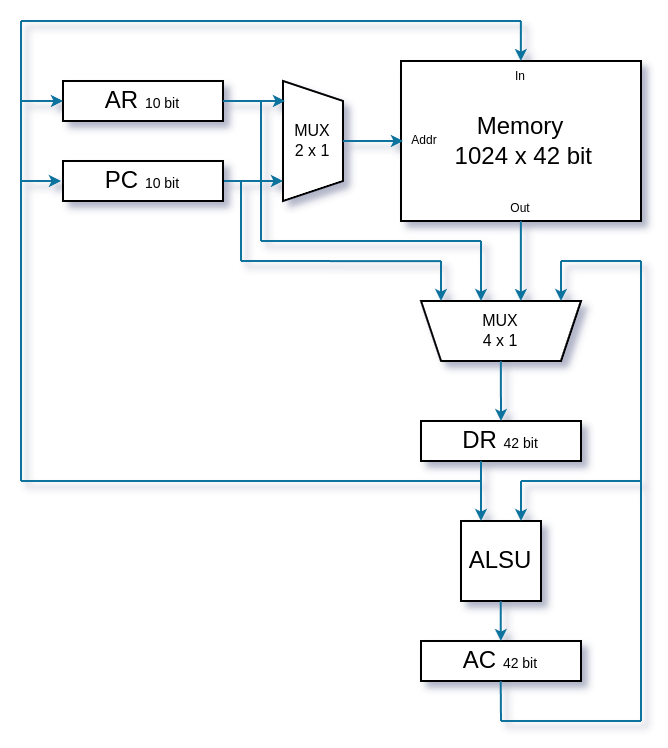

The diagram above was exported from draw.io. Its source (the exported page's mxGraphModel, read from the mxfile embedded in the PNG):
<mxGraphModel dx="789" dy="529" grid="1" gridSize="10" guides="1" tooltips="1" connect="1" arrows="1" fold="1" page="1" pageScale="1" pageWidth="850" pageHeight="1100" math="0" shadow="0">
  <root>
    <mxCell id="0" />
    <mxCell id="1" parent="0" />
    <mxCell id="Wbtbn_dKOY_vqfq40iDo-1" value="&lt;div&gt;&lt;br&gt;&lt;/div&gt;Memory&lt;div&gt;&amp;nbsp; &amp;nbsp; &amp;nbsp; 1024 x 42 bit&amp;nbsp; &amp;nbsp; &amp;nbsp;&lt;/div&gt;&lt;div&gt;&lt;br&gt;&lt;/div&gt;" style="rounded=0;whiteSpace=wrap;html=1;" parent="1" vertex="1">
      <mxGeometry x="380" y="180" width="120" height="80" as="geometry" />
    </mxCell>
    <mxCell id="Wbtbn_dKOY_vqfq40iDo-3" value="AR&amp;nbsp;&lt;font style=&quot;font-size: 7px;&quot;&gt;10 bit&lt;/font&gt;" style="rounded=0;whiteSpace=wrap;html=1;" parent="1" vertex="1">
      <mxGeometry x="211" y="190" width="80" height="20" as="geometry" />
    </mxCell>
    <mxCell id="Wbtbn_dKOY_vqfq40iDo-5" value="DR &lt;font style=&quot;font-size: 7px;&quot;&gt;42 bit&lt;/font&gt;" style="rounded=0;whiteSpace=wrap;html=1;" parent="1" vertex="1">
      <mxGeometry x="390" y="360" width="80" height="20" as="geometry" />
    </mxCell>
    <mxCell id="Wbtbn_dKOY_vqfq40iDo-6" value="AC&amp;nbsp;&lt;font style=&quot;font-size: 7px;&quot;&gt;42 bit&lt;/font&gt;" style="rounded=0;whiteSpace=wrap;html=1;" parent="1" vertex="1">
      <mxGeometry x="390" y="470" width="80" height="20" as="geometry" />
    </mxCell>
    <mxCell id="Wbtbn_dKOY_vqfq40iDo-7" value="ALSU" style="rounded=0;whiteSpace=wrap;html=1;" parent="1" vertex="1">
      <mxGeometry x="410" y="410" width="40" height="40" as="geometry" />
    </mxCell>
    <mxCell id="Wbtbn_dKOY_vqfq40iDo-69" value="" style="shape=trapezoid;perimeter=trapezoidPerimeter;whiteSpace=wrap;html=1;fixedSize=1;rotation=-180;size=10;" parent="1" vertex="1">
      <mxGeometry x="390" y="300" width="80" height="30" as="geometry" />
    </mxCell>
    <mxCell id="Wbtbn_dKOY_vqfq40iDo-70" style="edgeStyle=orthogonalEdgeStyle;rounded=0;orthogonalLoop=1;jettySize=auto;html=1;fillColor=#b1ddf0;strokeColor=#10739e;startSize=6;endSize=3;" parent="1" edge="1">
      <mxGeometry relative="1" as="geometry">
        <mxPoint x="420" y="300" as="targetPoint" />
        <mxPoint x="420" y="270" as="sourcePoint" />
      </mxGeometry>
    </mxCell>
    <mxCell id="Wbtbn_dKOY_vqfq40iDo-71" style="edgeStyle=orthogonalEdgeStyle;rounded=0;orthogonalLoop=1;jettySize=auto;html=1;fillColor=#b1ddf0;strokeColor=#10739e;startSize=6;endSize=3;" parent="1" edge="1">
      <mxGeometry relative="1" as="geometry">
        <mxPoint x="439.92" y="300" as="targetPoint" />
        <mxPoint x="439.92" y="260" as="sourcePoint" />
        <Array as="points">
          <mxPoint x="439.92" y="290" />
          <mxPoint x="439.92" y="290" />
        </Array>
      </mxGeometry>
    </mxCell>
    <mxCell id="Wbtbn_dKOY_vqfq40iDo-72" style="edgeStyle=orthogonalEdgeStyle;rounded=0;orthogonalLoop=1;jettySize=auto;html=1;fillColor=#b1ddf0;strokeColor=#10739e;startSize=6;endSize=3;" parent="1" edge="1">
      <mxGeometry relative="1" as="geometry">
        <mxPoint x="460" y="300" as="targetPoint" />
        <mxPoint x="460" y="280" as="sourcePoint" />
      </mxGeometry>
    </mxCell>
    <mxCell id="Wbtbn_dKOY_vqfq40iDo-74" value="MUX&lt;br&gt;4 x 1" style="text;html=1;align=center;verticalAlign=middle;whiteSpace=wrap;rounded=0;fontSize=8;" parent="1" vertex="1">
      <mxGeometry x="415" y="305" width="30" height="20" as="geometry" />
    </mxCell>
    <mxCell id="Wbtbn_dKOY_vqfq40iDo-75" style="edgeStyle=orthogonalEdgeStyle;rounded=0;orthogonalLoop=1;jettySize=auto;html=1;fillColor=#b1ddf0;strokeColor=#10739e;startSize=6;endSize=3;entryX=0.5;entryY=0;entryDx=0;entryDy=0;" parent="1" target="Wbtbn_dKOY_vqfq40iDo-5" edge="1">
      <mxGeometry relative="1" as="geometry">
        <mxPoint x="429.92" y="350" as="targetPoint" />
        <mxPoint x="429.92" y="330" as="sourcePoint" />
      </mxGeometry>
    </mxCell>
    <mxCell id="Wbtbn_dKOY_vqfq40iDo-76" style="edgeStyle=orthogonalEdgeStyle;rounded=0;orthogonalLoop=1;jettySize=auto;html=1;fillColor=#b1ddf0;strokeColor=#10739e;startSize=6;endSize=3;exitX=0.375;exitY=0.997;exitDx=0;exitDy=0;exitPerimeter=0;" parent="1" source="Wbtbn_dKOY_vqfq40iDo-5" edge="1">
      <mxGeometry relative="1" as="geometry">
        <mxPoint x="420.00000000000006" y="410" as="targetPoint" />
        <mxPoint x="420.00000000000006" y="390" as="sourcePoint" />
      </mxGeometry>
    </mxCell>
    <mxCell id="Wbtbn_dKOY_vqfq40iDo-77" style="edgeStyle=orthogonalEdgeStyle;rounded=0;orthogonalLoop=1;jettySize=auto;html=1;fillColor=#b1ddf0;strokeColor=#10739e;startSize=6;endSize=3;" parent="1" edge="1">
      <mxGeometry relative="1" as="geometry">
        <mxPoint x="429.90000000000003" y="470" as="targetPoint" />
        <mxPoint x="429.90000000000003" y="450" as="sourcePoint" />
      </mxGeometry>
    </mxCell>
    <mxCell id="Wbtbn_dKOY_vqfq40iDo-78" value="" style="endArrow=none;html=1;rounded=0;fillColor=#b1ddf0;strokeColor=#10739e;startSize=6;endSize=3;" parent="1" edge="1">
      <mxGeometry width="50" height="50" relative="1" as="geometry">
        <mxPoint x="429.86" y="490" as="sourcePoint" />
        <mxPoint x="430" y="510" as="targetPoint" />
      </mxGeometry>
    </mxCell>
    <mxCell id="Wbtbn_dKOY_vqfq40iDo-79" value="" style="endArrow=none;html=1;rounded=0;fillColor=#b1ddf0;strokeColor=#10739e;startSize=6;endSize=3;" parent="1" edge="1">
      <mxGeometry width="50" height="50" relative="1" as="geometry">
        <mxPoint x="430" y="510" as="sourcePoint" />
        <mxPoint x="500" y="510" as="targetPoint" />
      </mxGeometry>
    </mxCell>
    <mxCell id="Wbtbn_dKOY_vqfq40iDo-80" value="" style="endArrow=none;html=1;rounded=0;fillColor=#b1ddf0;strokeColor=#10739e;startSize=6;endSize=3;" parent="1" edge="1">
      <mxGeometry width="50" height="50" relative="1" as="geometry">
        <mxPoint x="500" y="280" as="sourcePoint" />
        <mxPoint x="500" y="510" as="targetPoint" />
      </mxGeometry>
    </mxCell>
    <mxCell id="Wbtbn_dKOY_vqfq40iDo-81" value="" style="endArrow=none;html=1;rounded=0;fillColor=#b1ddf0;strokeColor=#10739e;startSize=6;endSize=3;" parent="1" edge="1">
      <mxGeometry width="50" height="50" relative="1" as="geometry">
        <mxPoint x="460" y="280" as="sourcePoint" />
        <mxPoint x="500" y="280" as="targetPoint" />
      </mxGeometry>
    </mxCell>
    <mxCell id="Wbtbn_dKOY_vqfq40iDo-82" value="" style="endArrow=none;html=1;rounded=0;fillColor=#b1ddf0;strokeColor=#10739e;startSize=6;endSize=3;" parent="1" edge="1">
      <mxGeometry width="50" height="50" relative="1" as="geometry">
        <mxPoint x="440" y="390" as="sourcePoint" />
        <mxPoint x="500" y="390" as="targetPoint" />
      </mxGeometry>
    </mxCell>
    <mxCell id="Wbtbn_dKOY_vqfq40iDo-83" style="edgeStyle=orthogonalEdgeStyle;rounded=0;orthogonalLoop=1;jettySize=auto;html=1;fillColor=#b1ddf0;strokeColor=#10739e;startSize=6;endSize=3;" parent="1" edge="1">
      <mxGeometry relative="1" as="geometry">
        <mxPoint x="440.00000000000006" y="410" as="targetPoint" />
        <mxPoint x="440" y="390" as="sourcePoint" />
      </mxGeometry>
    </mxCell>
    <mxCell id="Wbtbn_dKOY_vqfq40iDo-86" value="" style="endArrow=none;html=1;rounded=0;fillColor=#b1ddf0;strokeColor=#10739e;startSize=6;endSize=3;" parent="1" edge="1">
      <mxGeometry width="50" height="50" relative="1" as="geometry">
        <mxPoint x="190" y="160" as="sourcePoint" />
        <mxPoint x="190" y="390" as="targetPoint" />
      </mxGeometry>
    </mxCell>
    <mxCell id="Wbtbn_dKOY_vqfq40iDo-87" value="" style="endArrow=none;html=1;rounded=0;fillColor=#b1ddf0;strokeColor=#10739e;startSize=6;endSize=3;" parent="1" edge="1">
      <mxGeometry width="50" height="50" relative="1" as="geometry">
        <mxPoint x="190" y="160" as="sourcePoint" />
        <mxPoint x="440" y="160" as="targetPoint" />
      </mxGeometry>
    </mxCell>
    <mxCell id="Wbtbn_dKOY_vqfq40iDo-88" value="" style="shape=trapezoid;perimeter=trapezoidPerimeter;whiteSpace=wrap;html=1;fixedSize=1;rotation=90;size=10;" parent="1" vertex="1">
      <mxGeometry x="306" y="205" width="60" height="30" as="geometry" />
    </mxCell>
    <mxCell id="Wbtbn_dKOY_vqfq40iDo-89" value="MUX&lt;br&gt;2 x 1" style="text;html=1;align=center;verticalAlign=middle;whiteSpace=wrap;rounded=0;fontSize=8;" parent="1" vertex="1">
      <mxGeometry x="321" y="210" width="30" height="20" as="geometry" />
    </mxCell>
    <mxCell id="Wbtbn_dKOY_vqfq40iDo-91" value="" style="endArrow=none;html=1;rounded=0;fillColor=#b1ddf0;strokeColor=#10739e;startSize=6;endSize=3;" parent="1" edge="1">
      <mxGeometry width="50" height="50" relative="1" as="geometry">
        <mxPoint x="300" y="240" as="sourcePoint" />
        <mxPoint x="300" y="280" as="targetPoint" />
      </mxGeometry>
    </mxCell>
    <mxCell id="Wbtbn_dKOY_vqfq40iDo-92" style="edgeStyle=orthogonalEdgeStyle;rounded=0;orthogonalLoop=1;jettySize=auto;html=1;fillColor=#b1ddf0;strokeColor=#10739e;startSize=6;endSize=3;exitX=1;exitY=0.5;exitDx=0;exitDy=0;" parent="1" source="Wbtbn_dKOY_vqfq40iDo-89" edge="1">
      <mxGeometry relative="1" as="geometry">
        <mxPoint x="381" y="220" as="targetPoint" />
        <mxPoint x="360" y="220" as="sourcePoint" />
      </mxGeometry>
    </mxCell>
    <mxCell id="Wbtbn_dKOY_vqfq40iDo-94" value="" style="endArrow=none;html=1;rounded=0;fillColor=#b1ddf0;strokeColor=#10739e;startSize=6;endSize=3;" parent="1" edge="1">
      <mxGeometry width="50" height="50" relative="1" as="geometry">
        <mxPoint x="300" y="280" as="sourcePoint" />
        <mxPoint x="400" y="280.07" as="targetPoint" />
      </mxGeometry>
    </mxCell>
    <mxCell id="Wbtbn_dKOY_vqfq40iDo-100" value="" style="endArrow=none;html=1;rounded=0;fillColor=#b1ddf0;strokeColor=#10739e;startSize=6;endSize=3;" parent="1" edge="1">
      <mxGeometry width="50" height="50" relative="1" as="geometry">
        <mxPoint x="190" y="390" as="sourcePoint" />
        <mxPoint x="420" y="390" as="targetPoint" />
      </mxGeometry>
    </mxCell>
    <mxCell id="Wbtbn_dKOY_vqfq40iDo-103" value="" style="endArrow=none;html=1;rounded=0;fillColor=#b1ddf0;strokeColor=#10739e;startSize=6;endSize=3;" parent="1" edge="1">
      <mxGeometry width="50" height="50" relative="1" as="geometry">
        <mxPoint x="310" y="270" as="sourcePoint" />
        <mxPoint x="420" y="270" as="targetPoint" />
      </mxGeometry>
    </mxCell>
    <mxCell id="Wbtbn_dKOY_vqfq40iDo-104" style="edgeStyle=orthogonalEdgeStyle;rounded=0;orthogonalLoop=1;jettySize=auto;html=1;fillColor=#b1ddf0;strokeColor=#10739e;startSize=6;endSize=3;" parent="1" edge="1">
      <mxGeometry relative="1" as="geometry">
        <mxPoint x="439.92" y="180" as="targetPoint" />
        <mxPoint x="439.92" y="160" as="sourcePoint" />
      </mxGeometry>
    </mxCell>
    <mxCell id="Wbtbn_dKOY_vqfq40iDo-105" value="Addr" style="text;html=1;align=center;verticalAlign=middle;whiteSpace=wrap;rounded=0;fontSize=6;" parent="1" vertex="1">
      <mxGeometry x="384" y="217.5" width="16" height="5" as="geometry" />
    </mxCell>
    <mxCell id="Wbtbn_dKOY_vqfq40iDo-106" value="In" style="text;html=1;align=center;verticalAlign=middle;whiteSpace=wrap;rounded=0;fontSize=6;" parent="1" vertex="1">
      <mxGeometry x="432" y="185" width="16" height="5" as="geometry" />
    </mxCell>
    <mxCell id="Wbtbn_dKOY_vqfq40iDo-107" value="Out" style="text;html=1;align=center;verticalAlign=middle;whiteSpace=wrap;rounded=0;fontSize=6;" parent="1" vertex="1">
      <mxGeometry x="432" y="247.5" width="16" height="12.5" as="geometry" />
    </mxCell>
    <mxCell id="JjetJSU9UM5zJKaqz3Jc-3" style="edgeStyle=orthogonalEdgeStyle;rounded=0;orthogonalLoop=1;jettySize=auto;html=1;fillColor=#b1ddf0;strokeColor=#10739e;startSize=6;endSize=3;exitX=1;exitY=0.5;exitDx=0;exitDy=0;" parent="1" source="Wbtbn_dKOY_vqfq40iDo-3" edge="1">
      <mxGeometry relative="1" as="geometry">
        <mxPoint x="322" y="199.9" as="targetPoint" />
        <mxPoint x="301" y="200" as="sourcePoint" />
      </mxGeometry>
    </mxCell>
    <mxCell id="JjetJSU9UM5zJKaqz3Jc-4" style="edgeStyle=orthogonalEdgeStyle;rounded=0;orthogonalLoop=1;jettySize=auto;html=1;fillColor=#b1ddf0;strokeColor=#10739e;startSize=6;endSize=3;exitX=1;exitY=0.5;exitDx=0;exitDy=0;" parent="1" edge="1">
      <mxGeometry relative="1" as="geometry">
        <mxPoint x="321" y="239.9" as="targetPoint" />
        <mxPoint x="291" y="240" as="sourcePoint" />
      </mxGeometry>
    </mxCell>
    <mxCell id="JjetJSU9UM5zJKaqz3Jc-6" style="edgeStyle=orthogonalEdgeStyle;rounded=0;orthogonalLoop=1;jettySize=auto;html=1;fillColor=#b1ddf0;strokeColor=#10739e;startSize=6;endSize=3;" parent="1" edge="1">
      <mxGeometry relative="1" as="geometry">
        <mxPoint x="211" y="199.88" as="targetPoint" />
        <mxPoint x="190" y="199.98" as="sourcePoint" />
      </mxGeometry>
    </mxCell>
    <mxCell id="JjetJSU9UM5zJKaqz3Jc-7" style="edgeStyle=orthogonalEdgeStyle;rounded=0;orthogonalLoop=1;jettySize=auto;html=1;fillColor=#b1ddf0;strokeColor=#10739e;startSize=6;endSize=3;" parent="1" edge="1">
      <mxGeometry relative="1" as="geometry">
        <mxPoint x="210" y="239.88" as="targetPoint" />
        <mxPoint x="190" y="239.98" as="sourcePoint" />
      </mxGeometry>
    </mxCell>
    <mxCell id="JjetJSU9UM5zJKaqz3Jc-9" value="" style="endArrow=none;html=1;rounded=0;fillColor=#b1ddf0;strokeColor=#10739e;startSize=6;endSize=3;" parent="1" edge="1">
      <mxGeometry width="50" height="50" relative="1" as="geometry">
        <mxPoint x="310" y="200" as="sourcePoint" />
        <mxPoint x="310" y="270" as="targetPoint" />
      </mxGeometry>
    </mxCell>
    <mxCell id="JjetJSU9UM5zJKaqz3Jc-10" style="edgeStyle=orthogonalEdgeStyle;rounded=0;orthogonalLoop=1;jettySize=auto;html=1;fillColor=#b1ddf0;strokeColor=#10739e;startSize=6;endSize=3;" parent="1" edge="1">
      <mxGeometry relative="1" as="geometry">
        <mxPoint x="400" y="300" as="targetPoint" />
        <mxPoint x="400" y="280" as="sourcePoint" />
      </mxGeometry>
    </mxCell>
    <mxCell id="JjetJSU9UM5zJKaqz3Jc-12" value="PC&amp;nbsp;&lt;font style=&quot;font-size: 7px;&quot;&gt;10 bit&lt;/font&gt;" style="rounded=0;whiteSpace=wrap;html=1;" parent="1" vertex="1">
      <mxGeometry x="211" y="230" width="80" height="20" as="geometry" />
    </mxCell>
  </root>
</mxGraphModel>